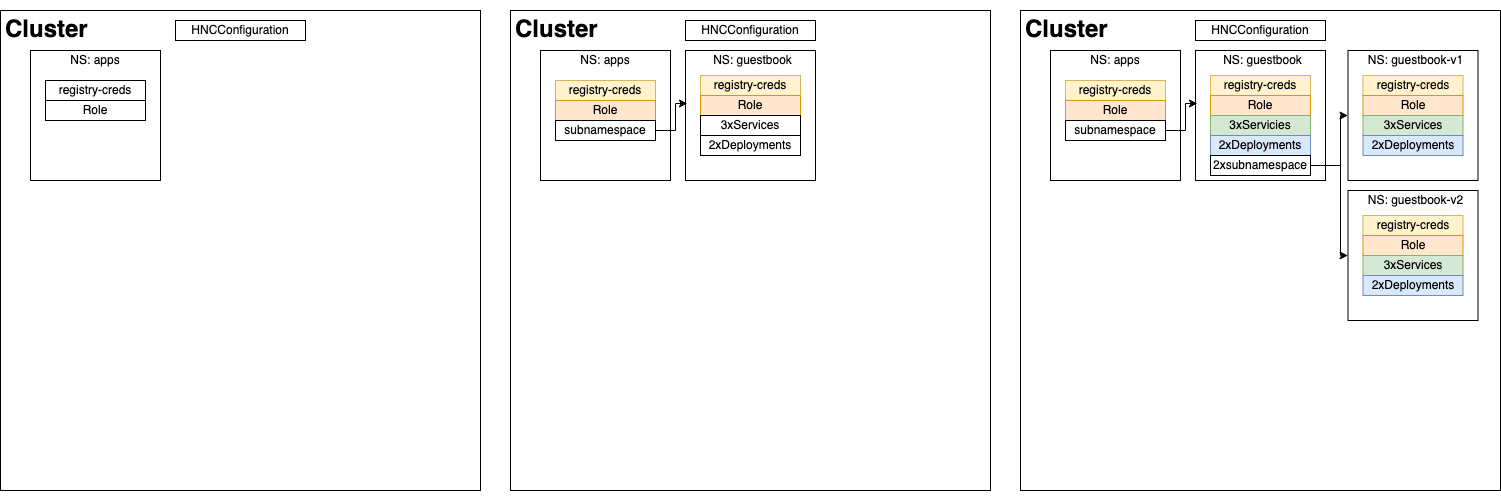

The diagram above was exported from draw.io. Its source (the exported page's mxGraphModel, read from the mxfile embedded in the PNG):
<mxGraphModel dx="946" dy="522" grid="1" gridSize="10" guides="1" tooltips="1" connect="1" arrows="1" fold="1" page="1" pageScale="1" pageWidth="850" pageHeight="1100" math="0" shadow="0">
  <root>
    <mxCell id="0" />
    <mxCell id="1" parent="0" />
    <mxCell id="pHRCgRM5M3fJUw6g2KX2-1" value="" style="whiteSpace=wrap;html=1;aspect=fixed;" parent="1" vertex="1">
      <mxGeometry x="250" y="50" width="480" height="480" as="geometry" />
    </mxCell>
    <mxCell id="pHRCgRM5M3fJUw6g2KX2-2" value="&lt;h1&gt;Cluster&lt;/h1&gt;" style="text;html=1;strokeColor=none;fillColor=none;spacing=5;spacingTop=-20;whiteSpace=wrap;overflow=hidden;rounded=0;" parent="1" vertex="1">
      <mxGeometry x="250" y="50" width="95" height="70" as="geometry" />
    </mxCell>
    <mxCell id="pHRCgRM5M3fJUw6g2KX2-4" value="" style="whiteSpace=wrap;html=1;aspect=fixed;" parent="1" vertex="1">
      <mxGeometry x="280" y="90" width="130" height="130" as="geometry" />
    </mxCell>
    <mxCell id="pHRCgRM5M3fJUw6g2KX2-5" value="NS: apps" style="text;html=1;strokeColor=none;fillColor=none;align=center;verticalAlign=middle;whiteSpace=wrap;rounded=0;" parent="1" vertex="1">
      <mxGeometry x="275" y="90" width="140" height="20" as="geometry" />
    </mxCell>
    <mxCell id="pHRCgRM5M3fJUw6g2KX2-6" value="registry-creds" style="rounded=0;whiteSpace=wrap;html=1;" parent="1" vertex="1">
      <mxGeometry x="295" y="120" width="100" height="20" as="geometry" />
    </mxCell>
    <mxCell id="pHRCgRM5M3fJUw6g2KX2-7" value="Role" style="rounded=0;whiteSpace=wrap;html=1;" parent="1" vertex="1">
      <mxGeometry x="295" y="140" width="100" height="20" as="geometry" />
    </mxCell>
    <mxCell id="pHRCgRM5M3fJUw6g2KX2-8" value="HNCConfiguration" style="rounded=0;whiteSpace=wrap;html=1;" parent="1" vertex="1">
      <mxGeometry x="425" y="60" width="130" height="20" as="geometry" />
    </mxCell>
    <mxCell id="pHRCgRM5M3fJUw6g2KX2-9" style="edgeStyle=orthogonalEdgeStyle;rounded=0;orthogonalLoop=1;jettySize=auto;html=1;exitX=0.5;exitY=1;exitDx=0;exitDy=0;" parent="1" source="pHRCgRM5M3fJUw6g2KX2-1" target="pHRCgRM5M3fJUw6g2KX2-1" edge="1">
      <mxGeometry relative="1" as="geometry" />
    </mxCell>
    <mxCell id="pHRCgRM5M3fJUw6g2KX2-10" value="" style="whiteSpace=wrap;html=1;aspect=fixed;" parent="1" vertex="1">
      <mxGeometry x="760" y="50" width="480" height="480" as="geometry" />
    </mxCell>
    <mxCell id="pHRCgRM5M3fJUw6g2KX2-11" value="&lt;h1&gt;Cluster&lt;/h1&gt;" style="text;html=1;strokeColor=none;fillColor=none;spacing=5;spacingTop=-20;whiteSpace=wrap;overflow=hidden;rounded=0;" parent="1" vertex="1">
      <mxGeometry x="760" y="50" width="95" height="70" as="geometry" />
    </mxCell>
    <mxCell id="pHRCgRM5M3fJUw6g2KX2-12" value="" style="whiteSpace=wrap;html=1;aspect=fixed;" parent="1" vertex="1">
      <mxGeometry x="790" y="90" width="130" height="130" as="geometry" />
    </mxCell>
    <mxCell id="pHRCgRM5M3fJUw6g2KX2-13" value="NS: apps" style="text;html=1;strokeColor=none;fillColor=none;align=center;verticalAlign=middle;whiteSpace=wrap;rounded=0;" parent="1" vertex="1">
      <mxGeometry x="785" y="90" width="140" height="20" as="geometry" />
    </mxCell>
    <mxCell id="pHRCgRM5M3fJUw6g2KX2-14" value="registry-creds" style="rounded=0;whiteSpace=wrap;html=1;fillColor=#fff2cc;strokeColor=#d6b656;" parent="1" vertex="1">
      <mxGeometry x="805" y="120" width="100" height="20" as="geometry" />
    </mxCell>
    <mxCell id="pHRCgRM5M3fJUw6g2KX2-15" value="Role" style="rounded=0;whiteSpace=wrap;html=1;fillColor=#ffe6cc;strokeColor=#d79b00;" parent="1" vertex="1">
      <mxGeometry x="805" y="140" width="100" height="20" as="geometry" />
    </mxCell>
    <mxCell id="pHRCgRM5M3fJUw6g2KX2-16" value="HNCConfiguration" style="rounded=0;whiteSpace=wrap;html=1;" parent="1" vertex="1">
      <mxGeometry x="935" y="60" width="130" height="20" as="geometry" />
    </mxCell>
    <mxCell id="pHRCgRM5M3fJUw6g2KX2-17" style="edgeStyle=orthogonalEdgeStyle;rounded=0;orthogonalLoop=1;jettySize=auto;html=1;exitX=0.5;exitY=1;exitDx=0;exitDy=0;" parent="1" source="pHRCgRM5M3fJUw6g2KX2-10" target="pHRCgRM5M3fJUw6g2KX2-10" edge="1">
      <mxGeometry relative="1" as="geometry" />
    </mxCell>
    <mxCell id="pHRCgRM5M3fJUw6g2KX2-18" value="" style="whiteSpace=wrap;html=1;aspect=fixed;" parent="1" vertex="1">
      <mxGeometry x="935" y="90" width="130" height="130" as="geometry" />
    </mxCell>
    <mxCell id="pHRCgRM5M3fJUw6g2KX2-19" value="NS: guestbook" style="text;html=1;strokeColor=none;fillColor=none;align=center;verticalAlign=middle;whiteSpace=wrap;rounded=0;" parent="1" vertex="1">
      <mxGeometry x="935" y="90" width="135" height="20" as="geometry" />
    </mxCell>
    <mxCell id="pHRCgRM5M3fJUw6g2KX2-20" value="registry-creds" style="rounded=0;whiteSpace=wrap;html=1;fillColor=#fff2cc;strokeColor=#d6b656;" parent="1" vertex="1">
      <mxGeometry x="950" y="115" width="100" height="20" as="geometry" />
    </mxCell>
    <mxCell id="pHRCgRM5M3fJUw6g2KX2-21" value="Role" style="rounded=0;whiteSpace=wrap;html=1;fillColor=#ffe6cc;strokeColor=#d79b00;" parent="1" vertex="1">
      <mxGeometry x="950" y="135" width="100" height="20" as="geometry" />
    </mxCell>
    <mxCell id="pHRCgRM5M3fJUw6g2KX2-22" value="3xServices" style="rounded=0;whiteSpace=wrap;html=1;" parent="1" vertex="1">
      <mxGeometry x="950" y="155" width="100" height="20" as="geometry" />
    </mxCell>
    <mxCell id="pHRCgRM5M3fJUw6g2KX2-23" value="2xDeployments" style="rounded=0;whiteSpace=wrap;html=1;" parent="1" vertex="1">
      <mxGeometry x="950" y="175" width="100" height="20" as="geometry" />
    </mxCell>
    <mxCell id="pHRCgRM5M3fJUw6g2KX2-54" style="edgeStyle=orthogonalEdgeStyle;rounded=0;orthogonalLoop=1;jettySize=auto;html=1;exitX=1;exitY=0.5;exitDx=0;exitDy=0;entryX=0.015;entryY=0.408;entryDx=0;entryDy=0;entryPerimeter=0;" parent="1" source="pHRCgRM5M3fJUw6g2KX2-53" target="pHRCgRM5M3fJUw6g2KX2-18" edge="1">
      <mxGeometry relative="1" as="geometry" />
    </mxCell>
    <mxCell id="pHRCgRM5M3fJUw6g2KX2-53" value="subnamespace" style="rounded=0;whiteSpace=wrap;html=1;" parent="1" vertex="1">
      <mxGeometry x="805" y="160" width="100" height="20" as="geometry" />
    </mxCell>
    <mxCell id="pHRCgRM5M3fJUw6g2KX2-57" value="" style="whiteSpace=wrap;html=1;aspect=fixed;" parent="1" vertex="1">
      <mxGeometry x="1270" y="50" width="480" height="480" as="geometry" />
    </mxCell>
    <mxCell id="pHRCgRM5M3fJUw6g2KX2-58" value="&lt;h1&gt;Cluster&lt;/h1&gt;" style="text;html=1;strokeColor=none;fillColor=none;spacing=5;spacingTop=-20;whiteSpace=wrap;overflow=hidden;rounded=0;" parent="1" vertex="1">
      <mxGeometry x="1270" y="50" width="95" height="70" as="geometry" />
    </mxCell>
    <mxCell id="pHRCgRM5M3fJUw6g2KX2-59" value="" style="whiteSpace=wrap;html=1;aspect=fixed;" parent="1" vertex="1">
      <mxGeometry x="1300" y="90" width="130" height="130" as="geometry" />
    </mxCell>
    <mxCell id="pHRCgRM5M3fJUw6g2KX2-60" value="NS: apps" style="text;html=1;strokeColor=none;fillColor=none;align=center;verticalAlign=middle;whiteSpace=wrap;rounded=0;" parent="1" vertex="1">
      <mxGeometry x="1295" y="90" width="140" height="20" as="geometry" />
    </mxCell>
    <mxCell id="pHRCgRM5M3fJUw6g2KX2-61" value="registry-creds" style="rounded=0;whiteSpace=wrap;html=1;fillColor=#fff2cc;strokeColor=#d6b656;" parent="1" vertex="1">
      <mxGeometry x="1315" y="120" width="100" height="20" as="geometry" />
    </mxCell>
    <mxCell id="pHRCgRM5M3fJUw6g2KX2-62" value="Role" style="rounded=0;whiteSpace=wrap;html=1;fillColor=#ffe6cc;strokeColor=#d79b00;" parent="1" vertex="1">
      <mxGeometry x="1315" y="140" width="100" height="20" as="geometry" />
    </mxCell>
    <mxCell id="pHRCgRM5M3fJUw6g2KX2-63" value="HNCConfiguration" style="rounded=0;whiteSpace=wrap;html=1;" parent="1" vertex="1">
      <mxGeometry x="1445" y="60" width="130" height="20" as="geometry" />
    </mxCell>
    <mxCell id="pHRCgRM5M3fJUw6g2KX2-64" style="edgeStyle=orthogonalEdgeStyle;rounded=0;orthogonalLoop=1;jettySize=auto;html=1;exitX=0.5;exitY=1;exitDx=0;exitDy=0;" parent="1" source="pHRCgRM5M3fJUw6g2KX2-57" target="pHRCgRM5M3fJUw6g2KX2-57" edge="1">
      <mxGeometry relative="1" as="geometry" />
    </mxCell>
    <mxCell id="pHRCgRM5M3fJUw6g2KX2-65" value="" style="whiteSpace=wrap;html=1;aspect=fixed;" parent="1" vertex="1">
      <mxGeometry x="1445" y="90" width="130" height="130" as="geometry" />
    </mxCell>
    <mxCell id="pHRCgRM5M3fJUw6g2KX2-66" value="&lt;div&gt;NS: guestbook&lt;/div&gt;" style="text;html=1;strokeColor=none;fillColor=none;align=center;verticalAlign=middle;whiteSpace=wrap;rounded=0;" parent="1" vertex="1">
      <mxGeometry x="1445" y="90" width="135" height="20" as="geometry" />
    </mxCell>
    <mxCell id="pHRCgRM5M3fJUw6g2KX2-67" value="registry-creds" style="rounded=0;whiteSpace=wrap;html=1;fillColor=#fff2cc;strokeColor=#d6b656;" parent="1" vertex="1">
      <mxGeometry x="1460" y="115" width="100" height="20" as="geometry" />
    </mxCell>
    <mxCell id="pHRCgRM5M3fJUw6g2KX2-68" value="Role" style="rounded=0;whiteSpace=wrap;html=1;fillColor=#ffe6cc;strokeColor=#d79b00;" parent="1" vertex="1">
      <mxGeometry x="1460" y="135" width="100" height="20" as="geometry" />
    </mxCell>
    <mxCell id="pHRCgRM5M3fJUw6g2KX2-69" value="3xServicies" style="rounded=0;whiteSpace=wrap;html=1;fillColor=#d5e8d4;strokeColor=#82b366;" parent="1" vertex="1">
      <mxGeometry x="1460" y="155" width="100" height="20" as="geometry" />
    </mxCell>
    <mxCell id="pHRCgRM5M3fJUw6g2KX2-70" value="2xDeployments" style="rounded=0;whiteSpace=wrap;html=1;fillColor=#dae8fc;strokeColor=#6c8ebf;" parent="1" vertex="1">
      <mxGeometry x="1460" y="175" width="100" height="20" as="geometry" />
    </mxCell>
    <mxCell id="pHRCgRM5M3fJUw6g2KX2-86" style="edgeStyle=orthogonalEdgeStyle;rounded=0;orthogonalLoop=1;jettySize=auto;html=1;exitX=1;exitY=0.5;exitDx=0;exitDy=0;entryX=0.015;entryY=0.408;entryDx=0;entryDy=0;entryPerimeter=0;" parent="1" source="pHRCgRM5M3fJUw6g2KX2-89" target="pHRCgRM5M3fJUw6g2KX2-65" edge="1">
      <mxGeometry relative="1" as="geometry" />
    </mxCell>
    <mxCell id="pHRCgRM5M3fJUw6g2KX2-89" value="subnamespace" style="rounded=0;whiteSpace=wrap;html=1;" parent="1" vertex="1">
      <mxGeometry x="1315" y="160" width="100" height="20" as="geometry" />
    </mxCell>
    <mxCell id="pHRCgRM5M3fJUw6g2KX2-90" value="" style="whiteSpace=wrap;html=1;aspect=fixed;" parent="1" vertex="1">
      <mxGeometry x="1597.5" y="90" width="130" height="130" as="geometry" />
    </mxCell>
    <mxCell id="pHRCgRM5M3fJUw6g2KX2-91" value="NS: guestbook-v1" style="text;html=1;strokeColor=none;fillColor=none;align=center;verticalAlign=middle;whiteSpace=wrap;rounded=0;" parent="1" vertex="1">
      <mxGeometry x="1597.5" y="90" width="135" height="20" as="geometry" />
    </mxCell>
    <mxCell id="pHRCgRM5M3fJUw6g2KX2-92" value="registry-creds" style="rounded=0;whiteSpace=wrap;html=1;fillColor=#fff2cc;strokeColor=#d6b656;" parent="1" vertex="1">
      <mxGeometry x="1612.5" y="115" width="100" height="20" as="geometry" />
    </mxCell>
    <mxCell id="pHRCgRM5M3fJUw6g2KX2-93" value="Role" style="rounded=0;whiteSpace=wrap;html=1;fillColor=#ffe6cc;strokeColor=#d79b00;" parent="1" vertex="1">
      <mxGeometry x="1612.5" y="135" width="100" height="20" as="geometry" />
    </mxCell>
    <mxCell id="pHRCgRM5M3fJUw6g2KX2-94" value="3xServices" style="rounded=0;whiteSpace=wrap;html=1;fillColor=#d5e8d4;strokeColor=#82b366;" parent="1" vertex="1">
      <mxGeometry x="1612.5" y="155" width="100" height="20" as="geometry" />
    </mxCell>
    <mxCell id="pHRCgRM5M3fJUw6g2KX2-95" value="2xDeployments" style="rounded=0;whiteSpace=wrap;html=1;fillColor=#dae8fc;strokeColor=#6c8ebf;" parent="1" vertex="1">
      <mxGeometry x="1612.5" y="175" width="100" height="20" as="geometry" />
    </mxCell>
    <mxCell id="2NozCfwiMpF6jOVK2Okg-2" style="edgeStyle=orthogonalEdgeStyle;rounded=0;orthogonalLoop=1;jettySize=auto;html=1;exitX=1;exitY=0.5;exitDx=0;exitDy=0;entryX=0;entryY=0.5;entryDx=0;entryDy=0;" edge="1" parent="1" source="2NozCfwiMpF6jOVK2Okg-1" target="pHRCgRM5M3fJUw6g2KX2-90">
      <mxGeometry relative="1" as="geometry">
        <Array as="points">
          <mxPoint x="1590" y="205" />
          <mxPoint x="1590" y="155" />
        </Array>
      </mxGeometry>
    </mxCell>
    <mxCell id="2NozCfwiMpF6jOVK2Okg-9" style="edgeStyle=orthogonalEdgeStyle;rounded=0;orthogonalLoop=1;jettySize=auto;html=1;exitX=1;exitY=0.5;exitDx=0;exitDy=0;entryX=0;entryY=0.5;entryDx=0;entryDy=0;" edge="1" parent="1" source="2NozCfwiMpF6jOVK2Okg-1" target="2NozCfwiMpF6jOVK2Okg-3">
      <mxGeometry relative="1" as="geometry">
        <Array as="points">
          <mxPoint x="1590" y="205" />
          <mxPoint x="1590" y="295" />
        </Array>
      </mxGeometry>
    </mxCell>
    <mxCell id="2NozCfwiMpF6jOVK2Okg-1" value="2xsubnamespace" style="rounded=0;whiteSpace=wrap;html=1;" vertex="1" parent="1">
      <mxGeometry x="1460" y="195" width="100" height="20" as="geometry" />
    </mxCell>
    <mxCell id="2NozCfwiMpF6jOVK2Okg-3" value="" style="whiteSpace=wrap;html=1;aspect=fixed;" vertex="1" parent="1">
      <mxGeometry x="1597.5" y="230" width="130" height="130" as="geometry" />
    </mxCell>
    <mxCell id="2NozCfwiMpF6jOVK2Okg-4" value="NS: guestbook-v2" style="text;html=1;strokeColor=none;fillColor=none;align=center;verticalAlign=middle;whiteSpace=wrap;rounded=0;" vertex="1" parent="1">
      <mxGeometry x="1597.5" y="230" width="135" height="20" as="geometry" />
    </mxCell>
    <mxCell id="2NozCfwiMpF6jOVK2Okg-5" value="registry-creds" style="rounded=0;whiteSpace=wrap;html=1;fillColor=#fff2cc;strokeColor=#d6b656;" vertex="1" parent="1">
      <mxGeometry x="1612.5" y="255" width="100" height="20" as="geometry" />
    </mxCell>
    <mxCell id="2NozCfwiMpF6jOVK2Okg-6" value="Role" style="rounded=0;whiteSpace=wrap;html=1;fillColor=#ffe6cc;strokeColor=#d79b00;" vertex="1" parent="1">
      <mxGeometry x="1612.5" y="275" width="100" height="20" as="geometry" />
    </mxCell>
    <mxCell id="2NozCfwiMpF6jOVK2Okg-7" value="3xServices" style="rounded=0;whiteSpace=wrap;html=1;fillColor=#d5e8d4;strokeColor=#82b366;" vertex="1" parent="1">
      <mxGeometry x="1612.5" y="295" width="100" height="20" as="geometry" />
    </mxCell>
    <mxCell id="2NozCfwiMpF6jOVK2Okg-8" value="2xDeployments" style="rounded=0;whiteSpace=wrap;html=1;fillColor=#dae8fc;strokeColor=#6c8ebf;" vertex="1" parent="1">
      <mxGeometry x="1612.5" y="315" width="100" height="20" as="geometry" />
    </mxCell>
  </root>
</mxGraphModel>